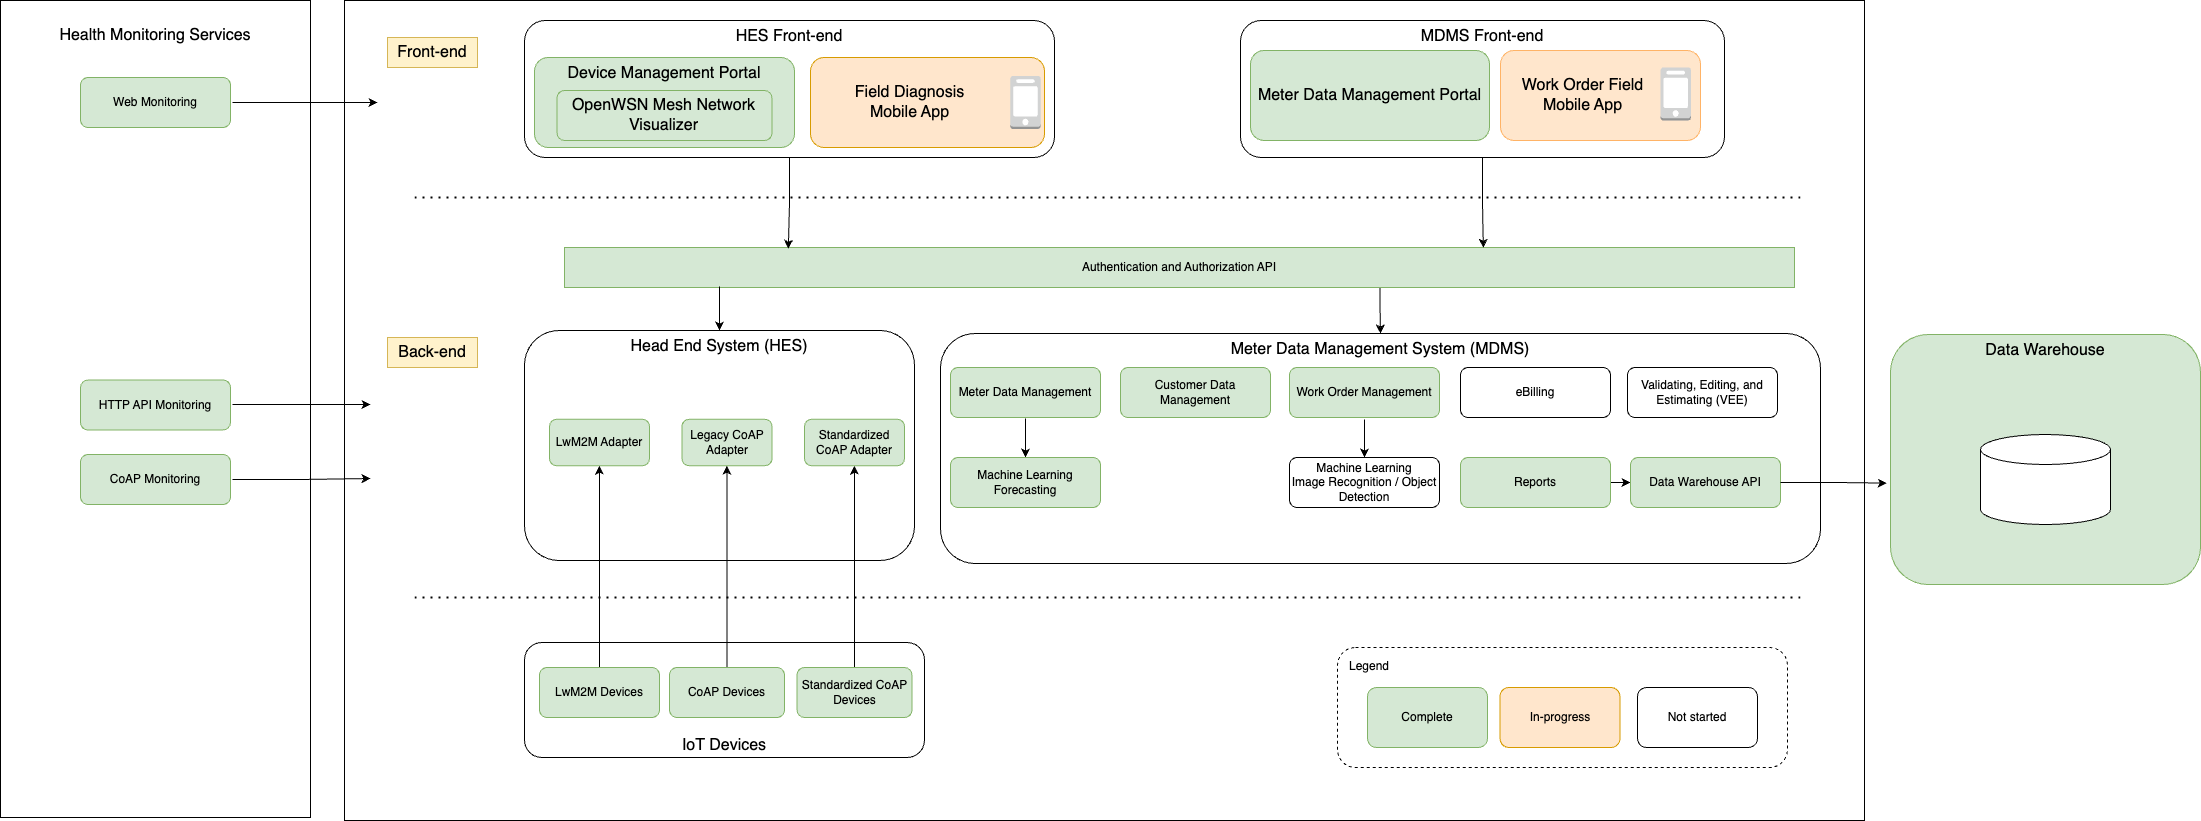

The diagram above was exported from draw.io. Its source (the exported page's mxGraphModel, read from the mxfile embedded in the PNG):
<mxGraphModel dx="4313" dy="3106" grid="1" gridSize="10" guides="1" tooltips="1" connect="1" arrows="1" fold="1" page="1" pageScale="1" pageWidth="827" pageHeight="1169" math="0" shadow="0">
  <root>
    <mxCell id="WIyWlLk6GJQsqaUBKTNV-0" />
    <mxCell id="WIyWlLk6GJQsqaUBKTNV-1" parent="WIyWlLk6GJQsqaUBKTNV-0" />
    <mxCell id="1Ok5upwzkMGS_q9ONST4-0" value="" style="group;fillColor=#d5e8d4;strokeColor=none;align=center;fillStyle=solid;" parent="WIyWlLk6GJQsqaUBKTNV-1" connectable="0" vertex="1">
      <mxGeometry x="-576" y="-57" width="1520" height="820" as="geometry" />
    </mxCell>
    <mxCell id="tkLOdUesOVK0LMVkkMaf-37" value="" style="rounded=0;whiteSpace=wrap;html=1;" parent="1Ok5upwzkMGS_q9ONST4-0" vertex="1">
      <mxGeometry width="1520" height="820" as="geometry" />
    </mxCell>
    <mxCell id="64c1DCxuPhG37dsu-K_r-36" value="Meter Data Management System (MDMS)" style="rounded=1;whiteSpace=wrap;html=1;verticalAlign=top;container=0;fontSize=16;" parent="1Ok5upwzkMGS_q9ONST4-0" vertex="1">
      <mxGeometry x="596" y="333" width="880" height="230" as="geometry" />
    </mxCell>
    <mxCell id="4_mA2SazWRElmO2wHw1R-44" style="edgeStyle=orthogonalEdgeStyle;rounded=0;orthogonalLoop=1;jettySize=auto;html=1;entryX=0.5;entryY=0;entryDx=0;entryDy=0;" parent="1Ok5upwzkMGS_q9ONST4-0" source="64c1DCxuPhG37dsu-K_r-13" target="4_mA2SazWRElmO2wHw1R-42" edge="1">
      <mxGeometry relative="1" as="geometry" />
    </mxCell>
    <mxCell id="64c1DCxuPhG37dsu-K_r-13" value="Meter Data Management" style="rounded=1;whiteSpace=wrap;html=1;fontSize=12;glass=0;strokeWidth=1;shadow=0;verticalAlign=middle;container=0;fillColor=#d5e8d4;strokeColor=#82b366;perimeterSpacing=1;" parent="1Ok5upwzkMGS_q9ONST4-0" vertex="1">
      <mxGeometry x="606" y="367" width="150" height="50" as="geometry" />
    </mxCell>
    <mxCell id="bRyd2fgUNZDcLruugc1P-5" style="edgeStyle=orthogonalEdgeStyle;rounded=0;orthogonalLoop=1;jettySize=auto;html=1;entryX=0.5;entryY=0;entryDx=0;entryDy=0;exitX=0.663;exitY=1.003;exitDx=0;exitDy=0;exitPerimeter=0;" parent="1Ok5upwzkMGS_q9ONST4-0" source="64c1DCxuPhG37dsu-K_r-15" target="64c1DCxuPhG37dsu-K_r-36" edge="1">
      <mxGeometry relative="1" as="geometry" />
    </mxCell>
    <mxCell id="64c1DCxuPhG37dsu-K_r-15" value="Authentication and Authorization API" style="rounded=0;whiteSpace=wrap;html=1;container=0;fillColor=#d5e8d4;strokeColor=#82b366;" parent="1Ok5upwzkMGS_q9ONST4-0" vertex="1">
      <mxGeometry x="220" y="247" width="1230" height="40" as="geometry" />
    </mxCell>
    <mxCell id="64c1DCxuPhG37dsu-K_r-20" value="HES Front-end" style="rounded=1;whiteSpace=wrap;html=1;fontSize=16;glass=0;strokeWidth=1;shadow=0;verticalAlign=top;container=0;spacingRight=0;" parent="1Ok5upwzkMGS_q9ONST4-0" vertex="1">
      <mxGeometry x="180" y="20" width="530" height="137" as="geometry" />
    </mxCell>
    <mxCell id="64c1DCxuPhG37dsu-K_r-22" value="Customer Data Management" style="rounded=1;whiteSpace=wrap;html=1;fontSize=12;glass=0;strokeWidth=1;shadow=0;verticalAlign=middle;container=0;fillColor=#d5e8d4;strokeColor=#82b366;perimeterSpacing=1;" parent="1Ok5upwzkMGS_q9ONST4-0" vertex="1">
      <mxGeometry x="776" y="367" width="150" height="50" as="geometry" />
    </mxCell>
    <mxCell id="4_mA2SazWRElmO2wHw1R-46" style="edgeStyle=orthogonalEdgeStyle;rounded=0;orthogonalLoop=1;jettySize=auto;html=1;entryX=0.5;entryY=0;entryDx=0;entryDy=0;" parent="1Ok5upwzkMGS_q9ONST4-0" source="64c1DCxuPhG37dsu-K_r-24" target="4_mA2SazWRElmO2wHw1R-43" edge="1">
      <mxGeometry relative="1" as="geometry" />
    </mxCell>
    <mxCell id="64c1DCxuPhG37dsu-K_r-24" value="Work Order&lt;span style=&quot;color: rgba(0, 0, 0, 0); font-family: monospace; font-size: 0px; text-align: start; text-wrap: nowrap;&quot;&gt;%3CmxGraphModel%3E%3Croot%3E%3CmxCell%20id%3D%220%22%2F%3E%3CmxCell%20id%3D%221%22%20parent%3D%220%22%2F%3E%3CmxCell%20id%3D%222%22%20value%3D%22Customer%20Data%20Management%22%20style%3D%22rounded%3D1%3BwhiteSpace%3Dwrap%3Bhtml%3D1%3BfontSize%3D12%3Bglass%3D0%3BstrokeWidth%3D1%3Bshadow%3D0%3BverticalAlign%3Dmiddle%3B%22%20vertex%3D%221%22%20parent%3D%221%22%3E%3CmxGeometry%20x%3D%22170%22%20y%3D%22520%22%20width%3D%22150%22%20height%3D%2250%22%20as%3D%22geometry%22%2F%3E%3C%2FmxCell%3E%3C%2Froot%3E%3C%2FmxGraphModel%3E&lt;/span&gt;&amp;nbsp;Management" style="rounded=1;whiteSpace=wrap;html=1;fontSize=12;glass=0;strokeWidth=1;shadow=0;verticalAlign=middle;container=0;fillColor=#d5e8d4;strokeColor=#82b366;perimeterSpacing=2;" parent="1Ok5upwzkMGS_q9ONST4-0" vertex="1">
      <mxGeometry x="945" y="367" width="150" height="50" as="geometry" />
    </mxCell>
    <mxCell id="64c1DCxuPhG37dsu-K_r-25" value="eBilling" style="rounded=1;whiteSpace=wrap;html=1;fontSize=12;glass=0;strokeWidth=1;shadow=0;verticalAlign=middle;container=0;" parent="1Ok5upwzkMGS_q9ONST4-0" vertex="1">
      <mxGeometry x="1116" y="367" width="150" height="50" as="geometry" />
    </mxCell>
    <mxCell id="64c1DCxuPhG37dsu-K_r-26" value="Validating, Editing, and Estimating (VEE)" style="rounded=1;whiteSpace=wrap;html=1;fontSize=12;glass=0;strokeWidth=1;shadow=0;verticalAlign=middle;container=0;" parent="1Ok5upwzkMGS_q9ONST4-0" vertex="1">
      <mxGeometry x="1283" y="367" width="150" height="50" as="geometry" />
    </mxCell>
    <mxCell id="WIyWlLk6GJQsqaUBKTNV-3" value="Head End System (HES)" style="rounded=1;whiteSpace=wrap;html=1;fontSize=16;glass=0;strokeWidth=1;shadow=0;verticalAlign=top;container=0;" parent="1Ok5upwzkMGS_q9ONST4-0" vertex="1">
      <mxGeometry x="180" y="330" width="390" height="230" as="geometry" />
    </mxCell>
    <mxCell id="64c1DCxuPhG37dsu-K_r-2" value="LwM2M Adapter" style="rounded=1;whiteSpace=wrap;html=1;verticalAlign=middle;container=0;fillColor=#d5e8d4;strokeColor=#82b366;" parent="1Ok5upwzkMGS_q9ONST4-0" vertex="1">
      <mxGeometry x="205" y="418.84" width="100" height="46.32" as="geometry" />
    </mxCell>
    <mxCell id="64c1DCxuPhG37dsu-K_r-3" value="Legacy CoAP Adapter" style="rounded=1;whiteSpace=wrap;html=1;verticalAlign=middle;container=0;fillColor=#d5e8d4;strokeColor=#82b366;" parent="1Ok5upwzkMGS_q9ONST4-0" vertex="1">
      <mxGeometry x="337.5" y="418.84" width="90" height="46.32" as="geometry" />
    </mxCell>
    <mxCell id="64c1DCxuPhG37dsu-K_r-38" value="IoT Devices" style="rounded=1;whiteSpace=wrap;html=1;fontSize=16;glass=0;strokeWidth=1;shadow=0;verticalAlign=bottom;container=0;" parent="1Ok5upwzkMGS_q9ONST4-0" vertex="1">
      <mxGeometry x="180" y="642" width="400" height="115" as="geometry" />
    </mxCell>
    <mxCell id="fzK28UF0oL84nvvde7dw-0" style="edgeStyle=orthogonalEdgeStyle;rounded=0;orthogonalLoop=1;jettySize=auto;html=1;entryX=0.5;entryY=1;entryDx=0;entryDy=0;" parent="1Ok5upwzkMGS_q9ONST4-0" source="64c1DCxuPhG37dsu-K_r-9" target="64c1DCxuPhG37dsu-K_r-2" edge="1">
      <mxGeometry relative="1" as="geometry" />
    </mxCell>
    <mxCell id="64c1DCxuPhG37dsu-K_r-9" value="LwM2M Devices" style="rounded=1;whiteSpace=wrap;html=1;verticalAlign=middle;container=0;fillColor=#d5e8d4;strokeColor=#82b366;" parent="1Ok5upwzkMGS_q9ONST4-0" vertex="1">
      <mxGeometry x="195" y="667" width="120" height="50" as="geometry" />
    </mxCell>
    <mxCell id="64c1DCxuPhG37dsu-K_r-68" style="edgeStyle=orthogonalEdgeStyle;rounded=0;orthogonalLoop=1;jettySize=auto;html=1;entryX=0.5;entryY=1;entryDx=0;entryDy=0;" parent="1Ok5upwzkMGS_q9ONST4-0" source="64c1DCxuPhG37dsu-K_r-10" target="64c1DCxuPhG37dsu-K_r-3" edge="1">
      <mxGeometry relative="1" as="geometry" />
    </mxCell>
    <mxCell id="64c1DCxuPhG37dsu-K_r-10" value="CoAP Devices" style="rounded=1;whiteSpace=wrap;html=1;verticalAlign=middle;container=0;fillColor=#d5e8d4;strokeColor=#82b366;" parent="1Ok5upwzkMGS_q9ONST4-0" vertex="1">
      <mxGeometry x="325" y="667" width="115" height="50" as="geometry" />
    </mxCell>
    <mxCell id="64c1DCxuPhG37dsu-K_r-78" style="edgeStyle=orthogonalEdgeStyle;rounded=0;orthogonalLoop=1;jettySize=auto;html=1;" parent="1Ok5upwzkMGS_q9ONST4-0" target="WIyWlLk6GJQsqaUBKTNV-3" edge="1">
      <mxGeometry relative="1" as="geometry">
        <mxPoint x="375" y="286" as="sourcePoint" />
        <Array as="points">
          <mxPoint x="375" y="286" />
        </Array>
      </mxGeometry>
    </mxCell>
    <mxCell id="tkLOdUesOVK0LMVkkMaf-1" value="Field Diagnosis&lt;div&gt;Mobile App&lt;/div&gt;" style="rounded=1;whiteSpace=wrap;html=1;fontSize=16;glass=0;strokeWidth=1;shadow=0;verticalAlign=middle;container=0;spacingRight=35;fillColor=#ffe6cc;strokeColor=#d79b00;" parent="1Ok5upwzkMGS_q9ONST4-0" vertex="1">
      <mxGeometry x="466" y="57" width="234" height="90" as="geometry" />
    </mxCell>
    <mxCell id="tkLOdUesOVK0LMVkkMaf-9" value="" style="outlineConnect=0;dashed=0;verticalLabelPosition=bottom;verticalAlign=top;align=center;html=1;shape=mxgraph.aws3.mobile_client;fillColor=#D2D3D3;gradientColor=none;" parent="1Ok5upwzkMGS_q9ONST4-0" vertex="1">
      <mxGeometry x="665.75" y="75.5" width="30.5" height="53" as="geometry" />
    </mxCell>
    <mxCell id="fzK28UF0oL84nvvde7dw-1" style="edgeStyle=orthogonalEdgeStyle;rounded=0;orthogonalLoop=1;jettySize=auto;html=1;entryX=0.5;entryY=1;entryDx=0;entryDy=0;" parent="1Ok5upwzkMGS_q9ONST4-0" source="tkLOdUesOVK0LMVkkMaf-19" target="tkLOdUesOVK0LMVkkMaf-23" edge="1">
      <mxGeometry relative="1" as="geometry" />
    </mxCell>
    <mxCell id="tkLOdUesOVK0LMVkkMaf-19" value="Standardized CoAP Devices" style="rounded=1;whiteSpace=wrap;html=1;verticalAlign=middle;container=0;fillColor=#d5e8d4;strokeColor=#82b366;" parent="1Ok5upwzkMGS_q9ONST4-0" vertex="1">
      <mxGeometry x="452.5" y="667" width="115" height="50" as="geometry" />
    </mxCell>
    <mxCell id="tkLOdUesOVK0LMVkkMaf-23" value="Standardized CoAP Adapter" style="rounded=1;whiteSpace=wrap;html=1;verticalAlign=middle;container=0;fillColor=#d5e8d4;strokeColor=#82b366;" parent="1Ok5upwzkMGS_q9ONST4-0" vertex="1">
      <mxGeometry x="460" y="418.84" width="100" height="46.32" as="geometry" />
    </mxCell>
    <mxCell id="tkLOdUesOVK0LMVkkMaf-28" value="" style="endArrow=none;dashed=1;html=1;dashPattern=1 3;strokeWidth=2;rounded=0;" parent="1Ok5upwzkMGS_q9ONST4-0" edge="1">
      <mxGeometry width="50" height="50" relative="1" as="geometry">
        <mxPoint x="70" y="197" as="sourcePoint" />
        <mxPoint x="1460" y="197" as="targetPoint" />
      </mxGeometry>
    </mxCell>
    <mxCell id="tkLOdUesOVK0LMVkkMaf-29" value="" style="endArrow=none;dashed=1;html=1;dashPattern=1 3;strokeWidth=2;rounded=0;" parent="1Ok5upwzkMGS_q9ONST4-0" edge="1">
      <mxGeometry width="50" height="50" relative="1" as="geometry">
        <mxPoint x="70" y="597" as="sourcePoint" />
        <mxPoint x="1460" y="597" as="targetPoint" />
      </mxGeometry>
    </mxCell>
    <mxCell id="tkLOdUesOVK0LMVkkMaf-31" value="Back-end" style="text;html=1;align=center;verticalAlign=middle;whiteSpace=wrap;rounded=0;fontSize=16;fillColor=#fff2cc;strokeColor=#d6b656;" parent="1Ok5upwzkMGS_q9ONST4-0" vertex="1">
      <mxGeometry x="43" y="337" width="90" height="30" as="geometry" />
    </mxCell>
    <mxCell id="tkLOdUesOVK0LMVkkMaf-36" value="" style="group" parent="1Ok5upwzkMGS_q9ONST4-0" connectable="0" vertex="1">
      <mxGeometry x="993" y="647" width="450" height="120" as="geometry" />
    </mxCell>
    <mxCell id="tkLOdUesOVK0LMVkkMaf-35" value="Legend" style="rounded=1;whiteSpace=wrap;html=1;dashed=1;align=left;verticalAlign=top;spacingLeft=10;spacingTop=5;" parent="tkLOdUesOVK0LMVkkMaf-36" vertex="1">
      <mxGeometry width="450" height="120" as="geometry" />
    </mxCell>
    <mxCell id="tkLOdUesOVK0LMVkkMaf-32" value="Complete&lt;span style=&quot;color: rgba(0, 0, 0, 0); font-family: monospace; font-size: 0px; text-align: start; text-wrap: nowrap;&quot;&gt;%3CmxGraphModel%3E%3Croot%3E%3CmxCell%20id%3D%220%22%2F%3E%3CmxCell%20id%3D%221%22%20parent%3D%220%22%2F%3E%3CmxCell%20id%3D%222%22%20value%3D%22Front-end%22%20style%3D%22text%3Bhtml%3D1%3Balign%3Dcenter%3BverticalAlign%3Dmiddle%3BwhiteSpace%3Dwrap%3Brounded%3D0%3B%22%20vertex%3D%221%22%20parent%3D%221%22%3E%3CmxGeometry%20x%3D%22-490%22%20y%3D%2260%22%20width%3D%2260%22%20height%3D%2230%22%20as%3D%22geometry%22%2F%3E%3C%2FmxCell%3E%3C%2Froot%3E%3C%2FmxGraphModel%3E&lt;/span&gt;" style="rounded=1;whiteSpace=wrap;html=1;fillColor=#d5e8d4;strokeColor=#82b366;" parent="tkLOdUesOVK0LMVkkMaf-36" vertex="1">
      <mxGeometry x="30" y="40" width="120" height="60" as="geometry" />
    </mxCell>
    <mxCell id="tkLOdUesOVK0LMVkkMaf-33" value="In-progress" style="rounded=1;whiteSpace=wrap;html=1;fillColor=#ffe6cc;strokeColor=#d79b00;" parent="tkLOdUesOVK0LMVkkMaf-36" vertex="1">
      <mxGeometry x="162.5" y="40" width="120" height="60" as="geometry" />
    </mxCell>
    <mxCell id="tkLOdUesOVK0LMVkkMaf-34" value="Not started" style="rounded=1;whiteSpace=wrap;html=1;" parent="tkLOdUesOVK0LMVkkMaf-36" vertex="1">
      <mxGeometry x="300" y="40" width="120" height="60" as="geometry" />
    </mxCell>
    <mxCell id="4_mA2SazWRElmO2wHw1R-0" value="Device Management Portal&lt;div&gt;&lt;br&gt;&lt;/div&gt;&lt;div&gt;&lt;br&gt;&lt;/div&gt;&lt;div&gt;&lt;br&gt;&lt;/div&gt;" style="rounded=1;whiteSpace=wrap;html=1;fontSize=16;glass=0;strokeWidth=1;shadow=0;verticalAlign=middle;container=0;spacingRight=0;align=center;fillColor=#d5e8d4;strokeColor=#82b366;" parent="1Ok5upwzkMGS_q9ONST4-0" vertex="1">
      <mxGeometry x="190" y="57" width="260" height="90" as="geometry" />
    </mxCell>
    <mxCell id="4_mA2SazWRElmO2wHw1R-42" value="Machine Learning Forecasting" style="rounded=1;whiteSpace=wrap;html=1;fontSize=12;glass=0;strokeWidth=1;shadow=0;verticalAlign=middle;container=0;fillColor=#d5e8d4;strokeColor=#82B366;fillStyle=auto;" parent="1Ok5upwzkMGS_q9ONST4-0" vertex="1">
      <mxGeometry x="606" y="457" width="150" height="50" as="geometry" />
    </mxCell>
    <mxCell id="4_mA2SazWRElmO2wHw1R-43" value="Machine Learning&lt;br&gt;Image Recognition / Object Detection" style="rounded=1;whiteSpace=wrap;html=1;fontSize=12;glass=0;strokeWidth=1;shadow=0;verticalAlign=middle;container=0;" parent="1Ok5upwzkMGS_q9ONST4-0" vertex="1">
      <mxGeometry x="945" y="457" width="150" height="50" as="geometry" />
    </mxCell>
    <mxCell id="tLUBggRpg5-yZRjRV4OD-59" value="OpenWSN Mesh Network Visualizer" style="rounded=1;whiteSpace=wrap;html=1;fontSize=16;glass=0;strokeWidth=1;shadow=0;verticalAlign=middle;container=0;spacingRight=0;align=center;fillColor=#d5e8d4;strokeColor=#82b366;perimeterSpacing=6;" parent="1Ok5upwzkMGS_q9ONST4-0" vertex="1">
      <mxGeometry x="212.5" y="90" width="215" height="49.98" as="geometry" />
    </mxCell>
    <mxCell id="M_Da12FHREV-8KEBULyf-0" style="edgeStyle=orthogonalEdgeStyle;rounded=0;orthogonalLoop=1;jettySize=auto;html=1;entryX=0;entryY=0.5;entryDx=0;entryDy=0;" parent="1Ok5upwzkMGS_q9ONST4-0" source="tLUBggRpg5-yZRjRV4OD-110" target="tLUBggRpg5-yZRjRV4OD-111" edge="1">
      <mxGeometry relative="1" as="geometry" />
    </mxCell>
    <mxCell id="tLUBggRpg5-yZRjRV4OD-110" value="Reports" style="rounded=1;whiteSpace=wrap;html=1;fontSize=12;glass=0;strokeWidth=1;shadow=0;verticalAlign=middle;container=0;fillColor=#d5e8d4;strokeColor=#82b366;" parent="1Ok5upwzkMGS_q9ONST4-0" vertex="1">
      <mxGeometry x="1116" y="457" width="150" height="50" as="geometry" />
    </mxCell>
    <mxCell id="tLUBggRpg5-yZRjRV4OD-111" value="Data Warehouse API" style="rounded=1;whiteSpace=wrap;html=1;fontSize=12;glass=0;strokeWidth=1;shadow=0;verticalAlign=middle;container=0;fillColor=#d5e8d4;strokeColor=#82b366;" parent="1Ok5upwzkMGS_q9ONST4-0" vertex="1">
      <mxGeometry x="1286" y="457" width="150" height="50" as="geometry" />
    </mxCell>
    <mxCell id="tkLOdUesOVK0LMVkkMaf-30" value="Front-end" style="text;html=1;align=center;verticalAlign=middle;whiteSpace=wrap;rounded=0;fontSize=16;fillColor=#fff2cc;strokeColor=#d6b656;" parent="1Ok5upwzkMGS_q9ONST4-0" vertex="1">
      <mxGeometry x="43" y="37" width="90" height="30" as="geometry" />
    </mxCell>
    <mxCell id="SMFmIBUTOzms1zS0tx3v-0" value="MDMS Front-end" style="rounded=1;whiteSpace=wrap;html=1;fontSize=16;glass=0;strokeWidth=1;shadow=0;verticalAlign=top;container=0;spacingRight=0;" vertex="1" parent="1Ok5upwzkMGS_q9ONST4-0">
      <mxGeometry x="896" y="20" width="484" height="137" as="geometry" />
    </mxCell>
    <mxCell id="tkLOdUesOVK0LMVkkMaf-0" value="Work Order Field Mobile App" style="rounded=1;whiteSpace=wrap;html=1;fontSize=16;glass=0;strokeWidth=1;shadow=0;verticalAlign=middle;container=0;spacingRight=35;strokeColor=#FFB366;fillColor=#ffe6cc;" parent="1Ok5upwzkMGS_q9ONST4-0" vertex="1">
      <mxGeometry x="1156" y="49.980000000000004" width="200" height="90" as="geometry" />
    </mxCell>
    <mxCell id="tkLOdUesOVK0LMVkkMaf-11" value="" style="outlineConnect=0;dashed=0;verticalLabelPosition=bottom;verticalAlign=top;align=center;html=1;shape=mxgraph.aws3.mobile_client;fillColor=#D2D3D3;gradientColor=none;fontColor=#FF1212;" parent="1Ok5upwzkMGS_q9ONST4-0" vertex="1">
      <mxGeometry x="1316" y="67" width="30.5" height="53" as="geometry" />
    </mxCell>
    <mxCell id="fzK28UF0oL84nvvde7dw-2" value="Meter Data Management Portal" style="rounded=1;whiteSpace=wrap;html=1;fontSize=16;glass=0;strokeWidth=1;shadow=0;verticalAlign=middle;container=0;spacingRight=0;align=center;fillColor=#d5e8d4;strokeColor=#82b366;perimeterSpacing=6;" parent="1Ok5upwzkMGS_q9ONST4-0" vertex="1">
      <mxGeometry x="906" y="49.97999999999999" width="239" height="90" as="geometry" />
    </mxCell>
    <mxCell id="SMFmIBUTOzms1zS0tx3v-5" style="edgeStyle=orthogonalEdgeStyle;rounded=0;orthogonalLoop=1;jettySize=auto;html=1;entryX=0.182;entryY=0.032;entryDx=0;entryDy=0;entryPerimeter=0;" edge="1" parent="1Ok5upwzkMGS_q9ONST4-0" source="64c1DCxuPhG37dsu-K_r-20" target="64c1DCxuPhG37dsu-K_r-15">
      <mxGeometry relative="1" as="geometry" />
    </mxCell>
    <mxCell id="SMFmIBUTOzms1zS0tx3v-7" style="edgeStyle=orthogonalEdgeStyle;rounded=0;orthogonalLoop=1;jettySize=auto;html=1;entryX=0.747;entryY=0.007;entryDx=0;entryDy=0;entryPerimeter=0;" edge="1" parent="1Ok5upwzkMGS_q9ONST4-0" source="SMFmIBUTOzms1zS0tx3v-0" target="64c1DCxuPhG37dsu-K_r-15">
      <mxGeometry relative="1" as="geometry" />
    </mxCell>
    <mxCell id="tLUBggRpg5-yZRjRV4OD-0" value="&lt;div&gt;&lt;br&gt;&lt;/div&gt;Health Monitoring Services" style="rounded=0;whiteSpace=wrap;html=1;verticalAlign=top;fontSize=16;" parent="WIyWlLk6GJQsqaUBKTNV-1" vertex="1">
      <mxGeometry x="-920" y="-57" width="310" height="817" as="geometry" />
    </mxCell>
    <mxCell id="tLUBggRpg5-yZRjRV4OD-1" value="CoAP Monitoring" style="rounded=1;whiteSpace=wrap;html=1;fontSize=12;glass=0;strokeWidth=1;shadow=0;verticalAlign=middle;container=0;fillColor=#d5e8d4;strokeColor=#82b366;perimeterSpacing=2;" parent="WIyWlLk6GJQsqaUBKTNV-1" vertex="1">
      <mxGeometry x="-840" y="397" width="150" height="50" as="geometry" />
    </mxCell>
    <mxCell id="tLUBggRpg5-yZRjRV4OD-3" value="Web Monitoring" style="rounded=1;whiteSpace=wrap;html=1;fontSize=12;glass=0;strokeWidth=1;shadow=0;verticalAlign=middle;container=0;fillColor=#d5e8d4;strokeColor=#82b366;perimeterSpacing=2;" parent="WIyWlLk6GJQsqaUBKTNV-1" vertex="1">
      <mxGeometry x="-840" y="20" width="150" height="50" as="geometry" />
    </mxCell>
    <mxCell id="tLUBggRpg5-yZRjRV4OD-8" style="edgeStyle=orthogonalEdgeStyle;rounded=0;orthogonalLoop=1;jettySize=auto;html=1;" parent="WIyWlLk6GJQsqaUBKTNV-1" source="tLUBggRpg5-yZRjRV4OD-5" edge="1">
      <mxGeometry relative="1" as="geometry">
        <mxPoint x="-550" y="347" as="targetPoint" />
      </mxGeometry>
    </mxCell>
    <mxCell id="tLUBggRpg5-yZRjRV4OD-5" value="HTTP API Monitoring" style="rounded=1;whiteSpace=wrap;html=1;fontSize=12;glass=0;strokeWidth=1;shadow=0;verticalAlign=middle;container=0;fillColor=#d5e8d4;strokeColor=#82b366;perimeterSpacing=2;" parent="WIyWlLk6GJQsqaUBKTNV-1" vertex="1">
      <mxGeometry x="-840" y="322.5" width="150" height="50" as="geometry" />
    </mxCell>
    <mxCell id="tLUBggRpg5-yZRjRV4OD-11" style="edgeStyle=orthogonalEdgeStyle;rounded=0;orthogonalLoop=1;jettySize=auto;html=1;" parent="WIyWlLk6GJQsqaUBKTNV-1" source="tLUBggRpg5-yZRjRV4OD-3" edge="1">
      <mxGeometry relative="1" as="geometry">
        <mxPoint x="-543" y="45" as="targetPoint" />
      </mxGeometry>
    </mxCell>
    <mxCell id="tLUBggRpg5-yZRjRV4OD-62" style="edgeStyle=orthogonalEdgeStyle;rounded=0;orthogonalLoop=1;jettySize=auto;html=1;" parent="WIyWlLk6GJQsqaUBKTNV-1" source="tLUBggRpg5-yZRjRV4OD-1" edge="1">
      <mxGeometry relative="1" as="geometry">
        <mxPoint x="-550" y="421" as="targetPoint" />
      </mxGeometry>
    </mxCell>
    <mxCell id="tLUBggRpg5-yZRjRV4OD-63" value="Data Warehouse&lt;div&gt;&lt;/div&gt;" style="rounded=1;whiteSpace=wrap;html=1;verticalAlign=top;fontSize=16;fillColor=#d5e8d4;strokeColor=#82b366;strokeWidth=1;perimeterSpacing=6;" parent="WIyWlLk6GJQsqaUBKTNV-1" vertex="1">
      <mxGeometry x="970" y="277" width="310" height="250" as="geometry" />
    </mxCell>
    <mxCell id="tLUBggRpg5-yZRjRV4OD-112" style="edgeStyle=orthogonalEdgeStyle;rounded=0;orthogonalLoop=1;jettySize=auto;html=1;entryX=0.007;entryY=0.59;entryDx=0;entryDy=0;entryPerimeter=0;" parent="WIyWlLk6GJQsqaUBKTNV-1" source="tLUBggRpg5-yZRjRV4OD-111" target="tLUBggRpg5-yZRjRV4OD-63" edge="1">
      <mxGeometry relative="1" as="geometry" />
    </mxCell>
    <mxCell id="tLUBggRpg5-yZRjRV4OD-113" value="" style="shape=cylinder3;whiteSpace=wrap;html=1;boundedLbl=1;backgroundOutline=1;size=15;" parent="WIyWlLk6GJQsqaUBKTNV-1" vertex="1">
      <mxGeometry x="1060" y="377" width="130" height="90" as="geometry" />
    </mxCell>
  </root>
</mxGraphModel>